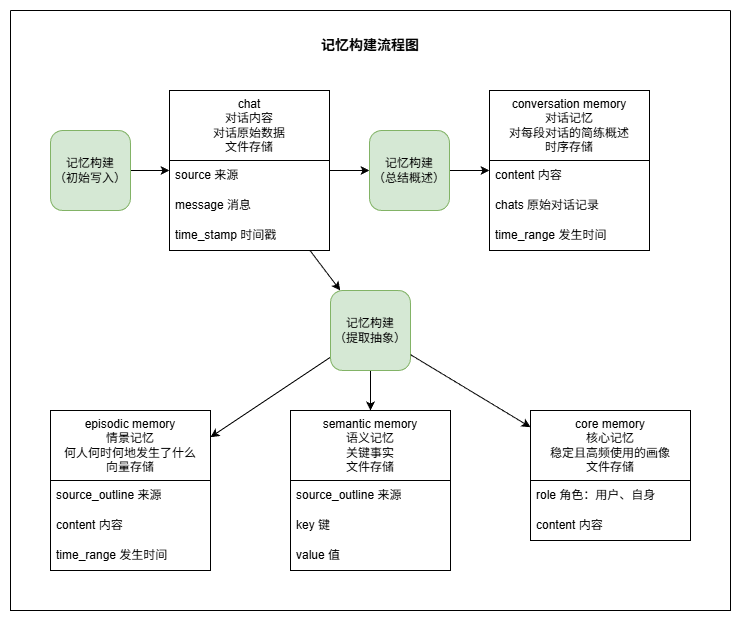

The diagram above was exported from draw.io. Its source (the exported page's mxGraphModel, read from the mxfile embedded in the PNG):
<mxGraphModel dx="1013" dy="752" grid="1" gridSize="10" guides="1" tooltips="1" connect="1" arrows="1" fold="1" page="1" pageScale="1" pageWidth="827" pageHeight="1169" math="0" shadow="0">
  <root>
    <mxCell id="0" />
    <mxCell id="1" parent="0" />
    <mxCell id="uboX76KwrE2KheBPxHfR-89" parent="1" style="swimlane;startSize=0;" value="" vertex="1">
      <mxGeometry height="600" width="720" x="40" y="80" as="geometry" />
    </mxCell>
    <mxCell id="uboX76KwrE2KheBPxHfR-29" parent="uboX76KwrE2KheBPxHfR-89" style="swimlane;fontStyle=0;childLayout=stackLayout;horizontal=1;startSize=70;horizontalStack=0;resizeParent=1;resizeParentMax=0;resizeLast=0;collapsible=1;marginBottom=0;whiteSpace=wrap;html=1;" value="semantic memory&lt;div&gt;语义记忆&lt;/div&gt;&lt;div&gt;关键事实&lt;/div&gt;&lt;div&gt;文件存储&lt;/div&gt;" vertex="1">
      <mxGeometry height="160" width="160" x="280" y="400" as="geometry" />
    </mxCell>
    <mxCell id="uboX76KwrE2KheBPxHfR-30" parent="uboX76KwrE2KheBPxHfR-29" style="text;strokeColor=none;fillColor=none;align=left;verticalAlign=middle;spacingLeft=4;spacingRight=4;overflow=hidden;points=[[0,0.5],[1,0.5]];portConstraint=eastwest;rotatable=0;whiteSpace=wrap;html=1;movable=0;resizable=0;deletable=0;editable=0;locked=1;connectable=0;" value="source_outline 来源" vertex="1">
      <mxGeometry height="30" width="160" y="70" as="geometry" />
    </mxCell>
    <mxCell id="uboX76KwrE2KheBPxHfR-31" parent="uboX76KwrE2KheBPxHfR-29" style="text;strokeColor=none;fillColor=none;align=left;verticalAlign=middle;spacingLeft=4;spacingRight=4;overflow=hidden;points=[[0,0.5],[1,0.5]];portConstraint=eastwest;rotatable=0;whiteSpace=wrap;html=1;movable=0;resizable=0;deletable=0;editable=0;locked=1;connectable=0;" value="key 键" vertex="1">
      <mxGeometry height="30" width="160" y="100" as="geometry" />
    </mxCell>
    <mxCell id="uboX76KwrE2KheBPxHfR-32" parent="uboX76KwrE2KheBPxHfR-29" style="text;strokeColor=none;fillColor=none;align=left;verticalAlign=middle;spacingLeft=4;spacingRight=4;overflow=hidden;points=[[0,0.5],[1,0.5]];portConstraint=eastwest;rotatable=0;whiteSpace=wrap;html=1;movable=0;resizable=0;deletable=0;editable=0;locked=1;connectable=0;" value="value 值" vertex="1">
      <mxGeometry height="30" width="160" y="130" as="geometry" />
    </mxCell>
    <mxCell id="YQ-pkFOnpN7RDE3XaJnu-4" edge="1" parent="uboX76KwrE2KheBPxHfR-89" source="uboX76KwrE2KheBPxHfR-33" style="edgeStyle=orthogonalEdgeStyle;rounded=0;orthogonalLoop=1;jettySize=auto;html=1;exitX=1;exitY=0.5;exitDx=0;exitDy=0;entryX=0;entryY=0.5;entryDx=0;entryDy=0;" target="uboX76KwrE2KheBPxHfR-63">
      <mxGeometry relative="1" as="geometry" />
    </mxCell>
    <mxCell id="uboX76KwrE2KheBPxHfR-33" parent="uboX76KwrE2KheBPxHfR-89" style="swimlane;fontStyle=0;childLayout=stackLayout;horizontal=1;startSize=70;horizontalStack=0;resizeParent=1;resizeParentMax=0;resizeLast=0;collapsible=1;marginBottom=0;whiteSpace=wrap;html=1;" value="chat&lt;div&gt;对话内容&lt;/div&gt;&lt;div&gt;对话原始数据&lt;/div&gt;&lt;div&gt;文件存储&lt;/div&gt;" vertex="1">
      <mxGeometry height="160" width="160" x="159" y="80" as="geometry" />
    </mxCell>
    <mxCell id="uboX76KwrE2KheBPxHfR-34" parent="uboX76KwrE2KheBPxHfR-33" style="text;strokeColor=none;fillColor=none;align=left;verticalAlign=middle;spacingLeft=4;spacingRight=4;overflow=hidden;points=[[0,0.5],[1,0.5]];portConstraint=eastwest;rotatable=0;whiteSpace=wrap;html=1;movable=0;resizable=0;deletable=0;editable=0;locked=1;connectable=0;fontSize=12;" value="source 来源" vertex="1">
      <mxGeometry height="30" width="160" y="70" as="geometry" />
    </mxCell>
    <mxCell id="uboX76KwrE2KheBPxHfR-35" parent="uboX76KwrE2KheBPxHfR-33" style="text;strokeColor=none;fillColor=none;align=left;verticalAlign=middle;spacingLeft=4;spacingRight=4;overflow=hidden;points=[[0,0.5],[1,0.5]];portConstraint=eastwest;rotatable=0;whiteSpace=wrap;html=1;movable=0;resizable=0;deletable=0;editable=0;locked=1;connectable=0;fontSize=12;" value="message 消息" vertex="1">
      <mxGeometry height="30" width="160" y="100" as="geometry" />
    </mxCell>
    <mxCell id="uboX76KwrE2KheBPxHfR-36" parent="uboX76KwrE2KheBPxHfR-33" style="text;strokeColor=none;fillColor=none;align=left;verticalAlign=middle;spacingLeft=4;spacingRight=4;overflow=hidden;points=[[0,0.5],[1,0.5]];portConstraint=eastwest;rotatable=0;whiteSpace=wrap;html=1;movable=0;resizable=0;deletable=0;editable=0;locked=1;connectable=0;fontSize=12;" value="time_stamp 时间戳" vertex="1">
      <mxGeometry height="30" width="160" y="130" as="geometry" />
    </mxCell>
    <mxCell id="uboX76KwrE2KheBPxHfR-40" parent="uboX76KwrE2KheBPxHfR-89" style="swimlane;fontStyle=0;childLayout=stackLayout;horizontal=1;startSize=70;horizontalStack=0;resizeParent=1;resizeParentMax=0;resizeLast=0;collapsible=1;marginBottom=0;whiteSpace=wrap;html=1;" value="core memory&lt;div&gt;核心记忆&lt;/div&gt;&lt;div&gt;稳定且高频使用的画像&lt;/div&gt;&lt;div&gt;文件存储&lt;/div&gt;" vertex="1">
      <mxGeometry height="130" width="160" x="520" y="400" as="geometry" />
    </mxCell>
    <mxCell id="uboX76KwrE2KheBPxHfR-41" parent="uboX76KwrE2KheBPxHfR-40" style="text;strokeColor=none;fillColor=none;align=left;verticalAlign=middle;spacingLeft=4;spacingRight=4;overflow=hidden;points=[[0,0.5],[1,0.5]];portConstraint=eastwest;rotatable=0;whiteSpace=wrap;html=1;" value="role 角色：用户、自身" vertex="1">
      <mxGeometry height="30" width="160" y="70" as="geometry" />
    </mxCell>
    <mxCell id="uboX76KwrE2KheBPxHfR-43" parent="uboX76KwrE2KheBPxHfR-40" style="text;strokeColor=none;fillColor=none;align=left;verticalAlign=middle;spacingLeft=4;spacingRight=4;overflow=hidden;points=[[0,0.5],[1,0.5]];portConstraint=eastwest;rotatable=0;whiteSpace=wrap;html=1;" value="content 内容" vertex="1">
      <mxGeometry height="30" width="160" y="100" as="geometry" />
    </mxCell>
    <mxCell id="uboX76KwrE2KheBPxHfR-46" edge="1" parent="uboX76KwrE2KheBPxHfR-89" source="uboX76KwrE2KheBPxHfR-78" style="endArrow=classic;html=1;rounded=0;" target="uboX76KwrE2KheBPxHfR-90" value="">
      <mxGeometry height="50" relative="1" width="50" as="geometry">
        <mxPoint x="369" y="480" as="sourcePoint" />
        <mxPoint x="579.5714285714284" y="430" as="targetPoint" />
      </mxGeometry>
    </mxCell>
    <mxCell id="uboX76KwrE2KheBPxHfR-47" edge="1" parent="uboX76KwrE2KheBPxHfR-89" source="uboX76KwrE2KheBPxHfR-78" style="endArrow=classic;html=1;rounded=0;" target="uboX76KwrE2KheBPxHfR-29" value="">
      <mxGeometry height="50" relative="1" width="50" as="geometry">
        <mxPoint x="489" y="320" as="sourcePoint" />
        <mxPoint x="609" y="410" as="targetPoint" />
      </mxGeometry>
    </mxCell>
    <mxCell id="YQ-pkFOnpN7RDE3XaJnu-5" edge="1" parent="uboX76KwrE2KheBPxHfR-89" source="uboX76KwrE2KheBPxHfR-63" style="edgeStyle=orthogonalEdgeStyle;rounded=0;orthogonalLoop=1;jettySize=auto;html=1;exitX=1;exitY=0.5;exitDx=0;exitDy=0;entryX=0;entryY=0.5;entryDx=0;entryDy=0;" target="uboX76KwrE2KheBPxHfR-12">
      <mxGeometry relative="1" as="geometry" />
    </mxCell>
    <mxCell id="uboX76KwrE2KheBPxHfR-63" parent="uboX76KwrE2KheBPxHfR-89" style="rounded=1;whiteSpace=wrap;html=1;fillColor=#d5e8d4;strokeColor=#82b366;" value="记忆构建&lt;div&gt;（&lt;span style=&quot;background-color: transparent; color: light-dark(rgb(0, 0, 0), rgb(255, 255, 255));&quot;&gt;总结概述&lt;/span&gt;&lt;span style=&quot;background-color: transparent; color: light-dark(rgb(0, 0, 0), rgb(255, 255, 255));&quot;&gt;）&lt;/span&gt;&lt;/div&gt;" vertex="1">
      <mxGeometry height="80" width="80" x="359" y="120" as="geometry" />
    </mxCell>
    <mxCell id="uboX76KwrE2KheBPxHfR-78" parent="uboX76KwrE2KheBPxHfR-89" style="rounded=1;whiteSpace=wrap;html=1;fillColor=#d5e8d4;strokeColor=#82b366;" value="记忆构建&lt;div&gt;（&lt;span style=&quot;background-color: transparent; color: light-dark(rgb(0, 0, 0), rgb(255, 255, 255));&quot;&gt;提取抽象&lt;/span&gt;&lt;span style=&quot;background-color: transparent; color: light-dark(rgb(0, 0, 0), rgb(255, 255, 255));&quot;&gt;）&lt;/span&gt;&lt;/div&gt;" vertex="1">
      <mxGeometry height="80" width="80" x="320" y="280" as="geometry" />
    </mxCell>
    <mxCell id="uboX76KwrE2KheBPxHfR-80" edge="1" parent="uboX76KwrE2KheBPxHfR-89" source="uboX76KwrE2KheBPxHfR-78" style="endArrow=classic;html=1;rounded=0;" target="uboX76KwrE2KheBPxHfR-40" value="">
      <mxGeometry height="50" relative="1" width="50" as="geometry">
        <mxPoint x="489" y="220" as="sourcePoint" />
        <mxPoint x="539" y="170" as="targetPoint" />
      </mxGeometry>
    </mxCell>
    <mxCell id="uboX76KwrE2KheBPxHfR-90" parent="uboX76KwrE2KheBPxHfR-89" style="swimlane;fontStyle=0;childLayout=stackLayout;horizontal=1;startSize=70;horizontalStack=0;resizeParent=1;resizeParentMax=0;resizeLast=0;collapsible=1;marginBottom=0;whiteSpace=wrap;html=1;" value="episodic memory&lt;div&gt;情景记忆&lt;/div&gt;&lt;div&gt;何人何时何地发生了什么&lt;/div&gt;&lt;div&gt;向量存储&lt;/div&gt;" vertex="1">
      <mxGeometry height="160" width="160" x="40" y="400" as="geometry" />
    </mxCell>
    <mxCell id="uboX76KwrE2KheBPxHfR-91" parent="uboX76KwrE2KheBPxHfR-90" style="text;strokeColor=none;fillColor=none;align=left;verticalAlign=middle;spacingLeft=4;spacingRight=4;overflow=hidden;points=[[0,0.5],[1,0.5]];portConstraint=eastwest;rotatable=0;whiteSpace=wrap;html=1;movable=0;resizable=0;deletable=0;editable=0;locked=1;connectable=0;" value="source_outline 来源" vertex="1">
      <mxGeometry height="30" width="160" y="70" as="geometry" />
    </mxCell>
    <mxCell id="uboX76KwrE2KheBPxHfR-92" parent="uboX76KwrE2KheBPxHfR-90" style="text;strokeColor=none;fillColor=none;align=left;verticalAlign=middle;spacingLeft=4;spacingRight=4;overflow=hidden;points=[[0,0.5],[1,0.5]];portConstraint=eastwest;rotatable=0;whiteSpace=wrap;html=1;movable=0;resizable=0;deletable=0;editable=0;locked=1;connectable=0;" value="content 内容" vertex="1">
      <mxGeometry height="30" width="160" y="100" as="geometry" />
    </mxCell>
    <mxCell id="uboX76KwrE2KheBPxHfR-93" parent="uboX76KwrE2KheBPxHfR-90" style="text;strokeColor=none;fillColor=none;align=left;verticalAlign=middle;spacingLeft=4;spacingRight=4;overflow=hidden;points=[[0,0.5],[1,0.5]];portConstraint=eastwest;rotatable=0;whiteSpace=wrap;html=1;movable=0;resizable=0;deletable=0;editable=0;locked=1;connectable=0;" value="time_range 发生时间" vertex="1">
      <mxGeometry height="30" width="160" y="130" as="geometry" />
    </mxCell>
    <mxCell id="uboX76KwrE2KheBPxHfR-106" edge="1" parent="uboX76KwrE2KheBPxHfR-89" source="uboX76KwrE2KheBPxHfR-94" style="edgeStyle=orthogonalEdgeStyle;rounded=0;orthogonalLoop=1;jettySize=auto;html=1;exitX=1;exitY=0.5;exitDx=0;exitDy=0;entryX=0;entryY=0.5;entryDx=0;entryDy=0;" target="uboX76KwrE2KheBPxHfR-33">
      <mxGeometry relative="1" as="geometry" />
    </mxCell>
    <mxCell id="uboX76KwrE2KheBPxHfR-94" parent="uboX76KwrE2KheBPxHfR-89" style="rounded=1;whiteSpace=wrap;html=1;fillColor=#d5e8d4;strokeColor=#82b366;" value="记忆构建&lt;br&gt;&lt;div&gt;（&lt;span style=&quot;background-color: transparent; color: light-dark(rgb(0, 0, 0), rgb(255, 255, 255));&quot;&gt;初始写入&lt;/span&gt;&lt;span style=&quot;background-color: transparent; color: light-dark(rgb(0, 0, 0), rgb(255, 255, 255));&quot;&gt;）&lt;/span&gt;&lt;/div&gt;" vertex="1">
      <mxGeometry height="80" width="80" x="40" y="120" as="geometry" />
    </mxCell>
    <mxCell id="uboX76KwrE2KheBPxHfR-109" parent="uboX76KwrE2KheBPxHfR-89" style="text;html=1;whiteSpace=wrap;strokeColor=none;fillColor=none;align=center;verticalAlign=middle;rounded=0;fontSize=14;fontStyle=1" value="记忆构建流程图" vertex="1">
      <mxGeometry height="30" width="120" x="300" y="20" as="geometry" />
    </mxCell>
    <mxCell id="uboX76KwrE2KheBPxHfR-12" parent="uboX76KwrE2KheBPxHfR-89" style="swimlane;fontStyle=0;childLayout=stackLayout;horizontal=1;startSize=70;horizontalStack=0;resizeParent=1;resizeParentMax=0;resizeLast=0;collapsible=1;marginBottom=0;whiteSpace=wrap;html=1;" value="conversation memory&lt;div&gt;对话记忆&lt;/div&gt;&lt;div&gt;对每段对话的简练概述&lt;/div&gt;&lt;div&gt;时序存储&lt;/div&gt;" vertex="1">
      <mxGeometry height="160" width="160" x="479" y="80" as="geometry" />
    </mxCell>
    <mxCell id="uboX76KwrE2KheBPxHfR-24" parent="uboX76KwrE2KheBPxHfR-12" style="text;strokeColor=none;fillColor=none;align=left;verticalAlign=middle;spacingLeft=4;spacingRight=4;overflow=hidden;points=[[0,0.5],[1,0.5]];portConstraint=eastwest;rotatable=0;whiteSpace=wrap;html=1;movable=0;resizable=0;deletable=0;editable=0;locked=1;connectable=0;" value="content 内容" vertex="1">
      <mxGeometry height="30" width="160" y="70" as="geometry" />
    </mxCell>
    <mxCell id="uboX76KwrE2KheBPxHfR-14" parent="uboX76KwrE2KheBPxHfR-12" style="text;strokeColor=none;fillColor=none;align=left;verticalAlign=middle;spacingLeft=4;spacingRight=4;overflow=hidden;points=[[0,0.5],[1,0.5]];portConstraint=eastwest;rotatable=0;whiteSpace=wrap;html=1;movable=0;resizable=0;deletable=0;editable=0;locked=1;connectable=0;" value="chats 原始对话记录" vertex="1">
      <mxGeometry height="30" width="160" y="100" as="geometry" />
    </mxCell>
    <mxCell id="uboX76KwrE2KheBPxHfR-23" parent="uboX76KwrE2KheBPxHfR-12" style="text;strokeColor=none;fillColor=none;align=left;verticalAlign=middle;spacingLeft=4;spacingRight=4;overflow=hidden;points=[[0,0.5],[1,0.5]];portConstraint=eastwest;rotatable=0;whiteSpace=wrap;html=1;movable=0;resizable=0;deletable=0;editable=0;locked=1;connectable=0;" value="time_range&amp;nbsp;&lt;span style=&quot;background-color: transparent; color: light-dark(rgb(0, 0, 0), rgb(255, 255, 255));&quot;&gt;发生时间&lt;/span&gt;" vertex="1">
      <mxGeometry height="30" width="160" y="130" as="geometry" />
    </mxCell>
    <mxCell id="YQ-pkFOnpN7RDE3XaJnu-6" edge="1" parent="uboX76KwrE2KheBPxHfR-89" source="uboX76KwrE2KheBPxHfR-33" style="endArrow=classic;html=1;rounded=0;" target="uboX76KwrE2KheBPxHfR-78" value="">
      <mxGeometry height="50" relative="1" width="50" as="geometry">
        <mxPoint x="280" y="310" as="sourcePoint" />
        <mxPoint x="330" y="260" as="targetPoint" />
      </mxGeometry>
    </mxCell>
  </root>
</mxGraphModel>